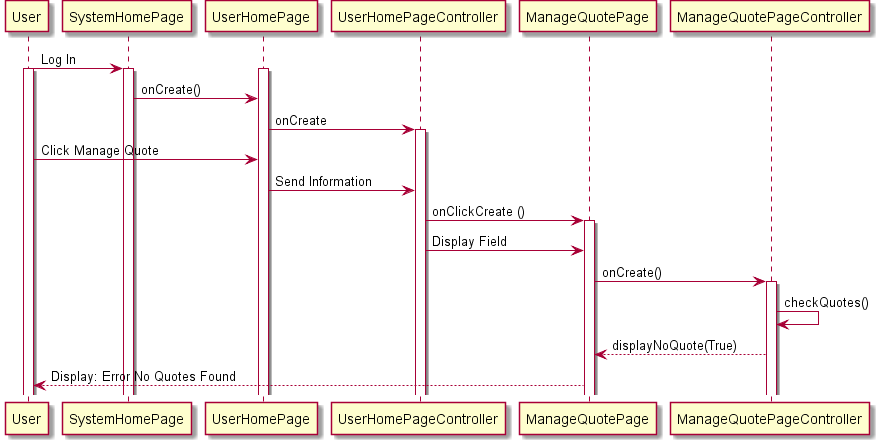

The diagram above was rendered by PlantUML. Its source (embedded in the PNG):
@startuml
User -> SystemHomePage : Log In
activate User
activate SystemHomePage
activate UserHomePage
SystemHomePage -> UserHomePage  : onCreate()
UserHomePage -> UserHomePageController: onCreate
activate UserHomePageController
User -> UserHomePage : Click Manage Quote
UserHomePage -> UserHomePageController : Send Information
UserHomePageController -> ManageQuotePage : onClickCreate ()
activate ManageQuotePage
UserHomePageController -> ManageQuotePage : Display Field
ManageQuotePage -> ManageQuotePageController : onCreate() 
activate ManageQuotePageController
ManageQuotePageController -> ManageQuotePageController : checkQuotes()
ManageQuotePageController --> ManageQuotePage : displayNoQuote(True)
ManageQuotePage --> User : Display: Error No Quotes Found
@enduml